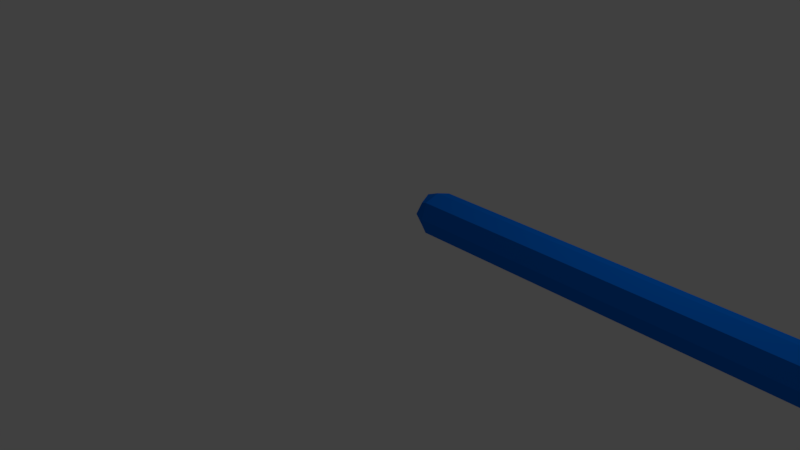 # Source: stick_x_animation_rotated.blend  (saved by Blender 2.79.0; exported with 4.5.12 LTS)
import bpy
from mathutils import Matrix  # noqa: F401  (used for matrix-valued properties, if any)

bpy.ops.wm.read_factory_settings(use_empty=True)
scene = bpy.context.scene
scene.name = 'Scene'

# ---- collections
col_collection_1 = bpy.data.collections.new('Collection 1'); scene.collection.children.link(col_collection_1)

# ---- materials (node trees are filled in below, after node groups)
mat_material = bpy.data.materials.new('Material')
mat_material.alpha_threshold = 0.0
mat_material.use_transparent_shadow = False
mat_material.diffuse_color = (0.0, 0.1649, 0.8, 1.0)
mat_material.roughness = 0.5
mat_material.line_color = (0.0, 0.0, 0.0, 1.0)

# ---- material node trees

# ---- world
world_world = bpy.data.worlds.new('World'); scene.world = world_world
world_world.color = (0.05088, 0.05088, 0.05088)
world_world.use_sun_shadow = False
world_world.sun_shadow_jitter_overblur = 0.0
world_world.cycles.sampling_method = 'MANUAL'

# ---- cameras
cam_camera = bpy.data.cameras.new('Camera')
cam_camera.clip_end = 100.0
cam_camera.lens = 35.0
cam_camera.sensor_width = 32.0
cam_camera.sensor_height = 18.0
cam_camera.ortho_scale = 7.314
cam_camera.dof.focus_distance = 0.0
cam_camera.dof.aperture_fstop = 128.0

# ---- lights
light_lamp = bpy.data.lights.new('Lamp', 'POINT')
light_lamp.transmission_factor = 0.0
light_lamp.cutoff_distance = 30.0
light_lamp.energy = 100.0
light_lamp.shadow_buffer_clip_start = 1.001
light_lamp.shadow_soft_size = 0.1
light_lamp.shadow_maximum_resolution = 0.006
light_lamp.use_absolute_resolution = True

# ---- meshes
me_cube = bpy.data.meshes.new('Cube')
me_cube.from_pydata([(0.0, -7.0, 1.0), (3.763e-07, -1.0, 1.0), (1.304e-07, -5.2, 0.75), (0.25, -5.2, 1.0), (1.267e-07, -5.2, 1.25), (-0.25, -5.2, 1.0), (9.686e-08, -5.6, 0.75), (0.25, -5.6, 1.0), (1.006e-07, -5.6, 1.25), (-0.25, -5.6, 1.0), (7.451e-08, -6.0, 0.75), (0.25, -6.0, 1.0), (7.451e-08, -6.0, 1.25), (-0.25, -6.0, 1.0), (4.47e-08, -6.4, 0.75), (0.25, -6.4, 1.0), (4.47e-08, -6.4, 1.25), (-0.25, -6.4, 1.0), (1.49e-08, -6.8, 0.75), (0.25, -6.8, 1.0), (1.49e-08, -6.8, 1.25), (-0.25, -6.8, 1.0), (2.161e-07, -3.2, 0.75), (0.25, -3.2, 1.0), (2.198e-07, -3.2, 1.25), (-0.25, -3.2, 1.0), (1.974e-07, -3.6, 0.75), (0.25, -3.6, 1.0), (1.974e-07, -3.6, 1.25), (-0.25, -3.6, 1.0), (1.788e-07, -4.0, 0.75), (0.25, -4.0, 1.0), (1.825e-07, -4.0, 1.25), (-0.25, -4.0, 1.0), (1.639e-07, -4.4, 0.75), (0.25, -4.4, 1.0), (1.639e-07, -4.4, 1.25), (-0.25, -4.4, 1.0), (1.453e-07, -4.8, 0.75), (0.25, -4.8, 1.0), (1.453e-07, -4.8, 1.25), (-0.25, -4.8, 1.0), (3.688e-07, -1.2, 0.75), (0.25, -1.2, 1.0), (3.651e-07, -1.2, 1.25), (-0.25, -1.2, 1.0), (3.316e-07, -1.6, 0.75), (0.25, -1.6, 1.0), (3.353e-07, -1.6, 1.25), (-0.25, -1.6, 1.0), (3.092e-07, -2.0, 0.75), (0.25, -2.0, 1.0), (3.055e-07, -2.0, 1.25), (-0.25, -2.0, 1.0), (2.719e-07, -2.4, 0.75), (0.25, -2.4, 1.0), (2.757e-07, -2.4, 1.25), (-0.25, -2.4, 1.0), (2.496e-07, -2.8, 0.75), (0.25, -2.8, 1.0), (2.459e-07, -2.8, 1.25), (-0.25, -2.8, 1.0), (-0.1875, -6.95, 1.0), (3.725e-09, -6.95, 0.8125), (0.1875, -6.95, 1.0), (3.725e-09, -6.95, 1.188), (-0.1875, -1.05, 1.0), (3.753e-07, -1.05, 1.188), (0.1875, -1.05, 1.0), (3.763e-07, -1.05, 0.8125), (-0.1875, -5.2, 0.8125), (1.397e-07, -5.0, 0.75), (0.1875, -5.2, 0.8125), (1.127e-07, -5.4, 0.75), (0.25, -5.0, 1.0), (0.1875, -5.2, 1.188), (0.25, -5.4, 1.0), (1.388e-07, -5.0, 1.25), (-0.1875, -5.2, 1.188), (1.127e-07, -5.4, 1.25), (-0.25, -5.0, 1.0), (-0.25, -5.4, 1.0), (-0.1875, -5.6, 0.8125), (0.1875, -5.6, 0.8125), (8.754e-08, -5.8, 0.75), (0.1875, -5.6, 1.188), (0.25, -5.8, 1.0), (-0.1875, -5.6, 1.188), (8.848e-08, -5.8, 1.25), (-0.25, -5.8, 1.0), (-0.1875, -6.0, 0.8125), (0.1875, -6.0, 0.8125), (5.96e-08, -6.2, 0.75), (0.1875, -6.0, 1.188), (0.25, -6.2, 1.0), (-0.1875, -6.0, 1.188), (5.96e-08, -6.2, 1.25), (-0.25, -6.2, 1.0), (-0.1875, -6.4, 0.8125), (0.1875, -6.4, 0.8125), (2.98e-08, -6.6, 0.75), (0.1875, -6.4, 1.188), (0.25, -6.6, 1.0), (-0.1875, -6.4, 1.188), (2.98e-08, -6.6, 1.25), (-0.25, -6.6, 1.0), (-0.1875, -6.8, 0.8125), (0.1875, -6.8, 0.8125), (0.1875, -6.8, 1.188), (-0.1875, -6.8, 1.188), (-0.1875, -3.2, 0.8125), (2.319e-07, -3.0, 0.75), (0.1875, -3.2, 0.8125), (2.077e-07, -3.4, 0.75), (0.25, -3.0, 1.0), (0.1875, -3.2, 1.188), (0.25, -3.4, 1.0), (2.319e-07, -3.0, 1.25), (-0.1875, -3.2, 1.188), (2.086e-07, -3.4, 1.25), (-0.25, -3.0, 1.0), (-0.25, -3.4, 1.0), (-0.1875, -3.6, 0.8125), (0.1875, -3.6, 0.8125), (1.872e-07, -3.8, 0.75), (0.1875, -3.6, 1.188), (0.25, -3.8, 1.0), (-0.1875, -3.6, 1.188), (1.881e-07, -3.8, 1.25), (-0.25, -3.8, 1.0), (-0.1875, -4.0, 0.8125), (0.1875, -4.0, 0.8125), (1.751e-07, -4.2, 0.75), (0.1875, -4.0, 1.188), (0.25, -4.2, 1.0), (-0.1875, -4.0, 1.188), (1.76e-07, -4.2, 1.25), (-0.25, -4.2, 1.0), (-0.1875, -4.4, 0.8125), (0.1875, -4.4, 0.8125), (1.518e-07, -4.6, 0.75), (0.1875, -4.4, 1.188), (0.25, -4.6, 1.0), (-0.1875, -4.4, 1.188), (1.518e-07, -4.6, 1.25), (-0.25, -4.6, 1.0), (-0.1875, -4.8, 0.8125), (0.1875, -4.8, 0.8125), (0.1875, -4.8, 1.188), (-0.1875, -4.8, 1.188), (-0.1875, -1.2, 0.8125), (0.1875, -1.2, 0.8125), (3.502e-07, -1.4, 0.75), (0.1875, -1.2, 1.188), (0.25, -1.4, 1.0), (-0.1875, -1.2, 1.188), (3.502e-07, -1.4, 1.25), (-0.25, -1.4, 1.0), (-0.1875, -1.6, 0.8125), (0.1875, -1.6, 0.8125), (3.204e-07, -1.8, 0.75), (0.1875, -1.6, 1.188), (0.25, -1.8, 1.0), (-0.1875, -1.6, 1.188), (3.204e-07, -1.8, 1.25), (-0.25, -1.8, 1.0), (-0.1875, -2.0, 0.8125), (0.1875, -2.0, 0.8125), (2.906e-07, -2.2, 0.75), (0.1875, -2.0, 1.188), (0.25, -2.2, 1.0), (-0.1875, -2.0, 1.188), (2.906e-07, -2.2, 1.25), (-0.25, -2.2, 1.0), (-0.1875, -2.4, 0.8125), (0.1875, -2.4, 0.8125), (2.608e-07, -2.6, 0.75), (0.1875, -2.4, 1.188), (0.25, -2.6, 1.0), (-0.1875, -2.4, 1.188), (2.608e-07, -2.6, 1.25), (-0.25, -2.6, 1.0), (-0.1875, -2.8, 0.8125), (0.1875, -2.8, 0.8125), (0.1875, -2.8, 1.188), (-0.1875, -2.8, 1.188), (-0.1389, -6.911, 0.8611), (0.1389, -6.911, 0.8611), (0.1389, -6.911, 1.139), (-0.1389, -6.911, 1.139), (-0.1875, -5.0, 0.8125), (0.1875, -5.0, 0.8125), (0.1875, -5.0, 1.188), (-0.1875, -5.0, 1.188), (-0.1875, -3.0, 0.8125), (0.1875, -3.0, 0.8125), (0.1875, -3.0, 1.188), (-0.1875, -3.0, 1.188), (-0.1389, -1.089, 0.8611), (0.1389, -1.089, 0.8611), (0.1389, -1.089, 1.139), (-0.1389, -1.089, 1.139), (-0.1875, -5.4, 0.8125), (0.1875, -5.4, 0.8125), (0.1875, -5.4, 1.188), (-0.1875, -5.4, 1.188), (-0.1875, -5.8, 0.8125), (0.1875, -5.8, 0.8125), (0.1875, -5.8, 1.188), (-0.1875, -5.8, 1.188), (-0.1875, -6.2, 0.8125), (0.1875, -6.2, 0.8125), (0.1875, -6.2, 1.188), (-0.1875, -6.2, 1.188), (-0.1875, -6.6, 0.8125), (0.1875, -6.6, 0.8125), (0.1875, -6.6, 1.188), (-0.1875, -6.6, 1.188), (-0.1875, -3.4, 0.8125), (0.1875, -3.4, 0.8125), (0.1875, -3.4, 1.188), (-0.1875, -3.4, 1.188), (-0.1875, -3.8, 0.8125), (0.1875, -3.8, 0.8125), (0.1875, -3.8, 1.188), (-0.1875, -3.8, 1.188), (-0.1875, -4.2, 0.8125), (0.1875, -4.2, 0.8125), (0.1875, -4.2, 1.188), (-0.1875, -4.2, 1.188), (-0.1875, -4.6, 0.8125), (0.1875, -4.6, 0.8125), (0.1875, -4.6, 1.188), (-0.1875, -4.6, 1.188), (-0.1875, -1.4, 0.8125), (0.1875, -1.4, 0.8125), (0.1875, -1.4, 1.188), (-0.1875, -1.4, 1.188), (-0.1875, -1.8, 0.8125), (0.1875, -1.8, 0.8125), (0.1875, -1.8, 1.188), (-0.1875, -1.8, 1.188), (-0.1875, -2.2, 0.8125), (0.1875, -2.2, 0.8125), (0.1875, -2.2, 1.188), (-0.1875, -2.2, 1.188), (-0.1875, -2.6, 0.8125), (0.1875, -2.6, 0.8125), (0.1875, -2.6, 1.188), (-0.1875, -2.6, 1.188)], [], [(0, 62, 186, 63), (0, 63, 187, 64), (0, 64, 188, 65), (0, 65, 189, 62), (1, 66, 201, 67), (1, 67, 200, 68), (1, 68, 199, 69), (1, 69, 198, 66), (2, 70, 190, 71), (2, 71, 191, 72), (2, 72, 203, 73), (2, 73, 202, 70), (3, 72, 191, 74), (3, 74, 192, 75), (3, 75, 204, 76), (3, 76, 203, 72), (4, 75, 192, 77), (4, 77, 193, 78), (4, 78, 205, 79), (4, 79, 204, 75), (5, 78, 193, 80), (5, 80, 190, 70), (5, 70, 202, 81), (5, 81, 205, 78), (6, 82, 202, 73), (6, 73, 203, 83), (6, 83, 207, 84), (6, 84, 206, 82), (7, 83, 203, 76), (7, 76, 204, 85), (7, 85, 208, 86), (7, 86, 207, 83), (8, 85, 204, 79), (8, 79, 205, 87), (8, 87, 209, 88), (8, 88, 208, 85), (9, 87, 205, 81), (9, 81, 202, 82), (9, 82, 206, 89), (9, 89, 209, 87), (10, 90, 206, 84), (10, 84, 207, 91), (10, 91, 211, 92), (10, 92, 210, 90), (11, 91, 207, 86), (11, 86, 208, 93), (11, 93, 212, 94), (11, 94, 211, 91), (12, 93, 208, 88), (12, 88, 209, 95), (12, 95, 213, 96), (12, 96, 212, 93), (13, 95, 209, 89), (13, 89, 206, 90), (13, 90, 210, 97), (13, 97, 213, 95), (14, 98, 210, 92), (14, 92, 211, 99), (14, 99, 215, 100), (14, 100, 214, 98), (15, 99, 211, 94), (15, 94, 212, 101), (15, 101, 216, 102), (15, 102, 215, 99), (16, 101, 212, 96), (16, 96, 213, 103), (16, 103, 217, 104), (16, 104, 216, 101), (17, 103, 213, 97), (17, 97, 210, 98), (17, 98, 214, 105), (17, 105, 217, 103), (18, 106, 214, 100), (18, 100, 215, 107), (18, 107, 187, 63), (18, 63, 186, 106), (19, 107, 215, 102), (19, 102, 216, 108), (19, 108, 188, 64), (19, 64, 187, 107), (20, 108, 216, 104), (20, 104, 217, 109), (20, 109, 189, 65), (20, 65, 188, 108), (21, 109, 217, 105), (21, 105, 214, 106), (21, 106, 186, 62), (21, 62, 189, 109), (22, 110, 194, 111), (22, 111, 195, 112), (22, 112, 219, 113), (22, 113, 218, 110), (23, 112, 195, 114), (23, 114, 196, 115), (23, 115, 220, 116), (23, 116, 219, 112), (24, 115, 196, 117), (24, 117, 197, 118), (24, 118, 221, 119), (24, 119, 220, 115), (25, 118, 197, 120), (25, 120, 194, 110), (25, 110, 218, 121), (25, 121, 221, 118), (26, 122, 218, 113), (26, 113, 219, 123), (26, 123, 223, 124), (26, 124, 222, 122), (27, 123, 219, 116), (27, 116, 220, 125), (27, 125, 224, 126), (27, 126, 223, 123), (28, 125, 220, 119), (28, 119, 221, 127), (28, 127, 225, 128), (28, 128, 224, 125), (29, 127, 221, 121), (29, 121, 218, 122), (29, 122, 222, 129), (29, 129, 225, 127), (30, 130, 222, 124), (30, 124, 223, 131), (30, 131, 227, 132), (30, 132, 226, 130), (31, 131, 223, 126), (31, 126, 224, 133), (31, 133, 228, 134), (31, 134, 227, 131), (32, 133, 224, 128), (32, 128, 225, 135), (32, 135, 229, 136), (32, 136, 228, 133), (33, 135, 225, 129), (33, 129, 222, 130), (33, 130, 226, 137), (33, 137, 229, 135), (34, 138, 226, 132), (34, 132, 227, 139), (34, 139, 231, 140), (34, 140, 230, 138), (35, 139, 227, 134), (35, 134, 228, 141), (35, 141, 232, 142), (35, 142, 231, 139), (36, 141, 228, 136), (36, 136, 229, 143), (36, 143, 233, 144), (36, 144, 232, 141), (37, 143, 229, 137), (37, 137, 226, 138), (37, 138, 230, 145), (37, 145, 233, 143), (38, 146, 230, 140), (38, 140, 231, 147), (38, 147, 191, 71), (38, 71, 190, 146), (39, 147, 231, 142), (39, 142, 232, 148), (39, 148, 192, 74), (39, 74, 191, 147), (40, 148, 232, 144), (40, 144, 233, 149), (40, 149, 193, 77), (40, 77, 192, 148), (41, 149, 233, 145), (41, 145, 230, 146), (41, 146, 190, 80), (41, 80, 193, 149), (42, 150, 198, 69), (42, 69, 199, 151), (42, 151, 235, 152), (42, 152, 234, 150), (43, 151, 199, 68), (43, 68, 200, 153), (43, 153, 236, 154), (43, 154, 235, 151), (44, 153, 200, 67), (44, 67, 201, 155), (44, 155, 237, 156), (44, 156, 236, 153), (45, 155, 201, 66), (45, 66, 198, 150), (45, 150, 234, 157), (45, 157, 237, 155), (46, 158, 234, 152), (46, 152, 235, 159), (46, 159, 239, 160), (46, 160, 238, 158), (47, 159, 235, 154), (47, 154, 236, 161), (47, 161, 240, 162), (47, 162, 239, 159), (48, 161, 236, 156), (48, 156, 237, 163), (48, 163, 241, 164), (48, 164, 240, 161), (49, 163, 237, 157), (49, 157, 234, 158), (49, 158, 238, 165), (49, 165, 241, 163), (50, 166, 238, 160), (50, 160, 239, 167), (50, 167, 243, 168), (50, 168, 242, 166), (51, 167, 239, 162), (51, 162, 240, 169), (51, 169, 244, 170), (51, 170, 243, 167), (52, 169, 240, 164), (52, 164, 241, 171), (52, 171, 245, 172), (52, 172, 244, 169), (53, 171, 241, 165), (53, 165, 238, 166), (53, 166, 242, 173), (53, 173, 245, 171), (54, 174, 242, 168), (54, 168, 243, 175), (54, 175, 247, 176), (54, 176, 246, 174), (55, 175, 243, 170), (55, 170, 244, 177), (55, 177, 248, 178), (55, 178, 247, 175), (56, 177, 244, 172), (56, 172, 245, 179), (56, 179, 249, 180), (56, 180, 248, 177), (57, 179, 245, 173), (57, 173, 242, 174), (57, 174, 246, 181), (57, 181, 249, 179), (58, 182, 246, 176), (58, 176, 247, 183), (58, 183, 195, 111), (58, 111, 194, 182), (59, 183, 247, 178), (59, 178, 248, 184), (59, 184, 196, 114), (59, 114, 195, 183), (60, 184, 248, 180), (60, 180, 249, 185), (60, 185, 197, 117), (60, 117, 196, 184), (61, 185, 249, 181), (61, 181, 246, 182), (61, 182, 194, 120), (61, 120, 197, 185)])
me_cube.materials.append(mat_material)
me_cube.use_remesh_preserve_volume = False
me_cube.use_remesh_preserve_attributes = False
me_cube.use_mirror_vertex_groups = False
me_cube.update()
arm_armature = bpy.data.armatures.new('Armature')  # bones are not reproduced

# ---- objects
ob_stick = bpy.data.objects.new('Stick', arm_armature)
ob_cube = bpy.data.objects.new('Cube', me_cube)
ob_lamp = bpy.data.objects.new('Lamp', light_lamp)
ob_camera = bpy.data.objects.new('Camera', cam_camera)

# ---- transforms, parenting, visibility, modifiers, constraints
ob_stick.location = (0.0, 0.0, 0.0)
ob_stick.rotation_euler = (0.0, -0.0, 1.571)
ob_stick.show_in_front = True
ob_stick.lineart.crease_threshold = 0.0
ob_cube.parent = ob_stick
ob_cube.location = (0.0, 0.0, 0.0)
ob_cube.lock_rotations_4d = False
ob_cube.empty_display_type = 'ARROWS'
ob_cube.lineart.crease_threshold = 0.0
_vg = ob_cube.vertex_groups.new(name='Base')
for _i, _w in zip([0, 2, 3, 4, 5, 6, 7, 8, 9, 10, 11, 12, 13, 14, 15, 16, 17, 18, 19, 20, 21, 38, 39, 40, 41, 62, 63, 64, 65, 70, 71, 72, 73, 74, 75, 76, 77, 78, 79, 80, 81, 82, 83, 84, 85, 86, 87, 88, 89, 90, 91, 92, 93, 94, 95, 96, 97, 98, 99, 100, 101, 102, 103, 104, 105, 106, 107, 108, 109, 140, 142, 144, 145, 146, 147, 148, 149, 186, 187, 188, 189, 190, 191, 192, 193, 202, 203, 204, 205, 206, 207, 208, 209, 210, 211, 212, 213, 214, 215, 216, 217, 230, 231, 232, 233], [1.0, 0.8824, 0.8824, 0.8824, 0.8824, 0.9933, 0.9933, 0.9933, 0.9933, 0.9996, 0.9996, 0.9996, 0.9996, 1.0, 1.0, 1.0, 1.0, 1.0, 1.0, 1.0, 1.0, 0.1176, 0.1176, 0.1176, 0.1176, 1.0, 1.0, 1.0, 1.0, 0.8782, 0.5, 0.8782, 0.9721, 0.5, 0.8782, 0.9721, 0.5, 0.8782, 0.9721, 0.5, 0.9721, 0.9929, 0.9929, 0.9984, 0.9929, 0.9984, 0.9929, 0.9984, 0.9984, 0.9996, 0.9996, 0.9999, 0.9996, 0.9999, 0.9996, 0.9999, 0.9999, 1.0, 1.0, 1.0, 1.0, 1.0, 1.0, 1.0, 1.0, 1.0, 1.0, 1.0, 1.0, 0.0058, 0.0058, 0.0058, 0.0058, 0.1218, 0.1218, 0.1218, 0.1218, 1.0, 1.0, 1.0, 1.0, 0.5, 0.5, 0.5, 0.5, 0.9706, 0.9706, 0.9706, 0.9706, 0.9983, 0.9983, 0.9983, 0.9983, 0.9999, 0.9999, 0.9999, 0.9999, 1.0, 1.0, 1.0, 1.0, 0.008794, 0.008794, 0.008794, 0.008794]): _vg.add([_i], _w, 'REPLACE')
_vg = ob_cube.vertex_groups.new(name='First')
for _i, _w in zip([2, 3, 4, 5, 22, 23, 24, 25, 26, 27, 28, 29, 30, 31, 32, 33, 34, 35, 36, 37, 38, 39, 40, 41, 58, 59, 60, 61, 70, 71, 72, 73, 74, 75, 76, 77, 78, 79, 80, 81, 110, 111, 112, 113, 114, 115, 116, 117, 118, 119, 120, 121, 122, 123, 124, 125, 126, 127, 128, 129, 130, 131, 132, 133, 134, 135, 136, 137, 138, 139, 140, 141, 142, 143, 144, 145, 146, 147, 148, 149, 176, 178, 180, 181, 182, 183, 184, 185, 190, 191, 192, 193, 194, 195, 196, 197, 202, 203, 204, 205, 218, 219, 220, 221, 222, 223, 224, 225, 226, 227, 228, 229, 230, 231, 232, 233, 246, 247, 248, 249], [0.1176, 0.1176, 0.1176, 0.1176, 0.8824, 0.8824, 0.8824, 0.8824, 0.9933, 0.9933, 0.9933, 0.9933, 0.9992, 0.9992, 0.9992, 0.9992, 0.9933, 0.9933, 0.9933, 0.9933, 0.8824, 0.8824, 0.8824, 0.8824, 0.1176, 0.1176, 0.1176, 0.1176, 0.1218, 0.5, 0.1218, 0.0058, 0.5, 0.1218, 0.0058, 0.5, 0.1218, 0.0058, 0.5, 0.0058, 0.8782, 0.5, 0.8782, 0.9721, 0.5, 0.8782, 0.9721, 0.5, 0.8782, 0.9721, 0.5, 0.9721, 0.9929, 0.9929, 0.9983, 0.9929, 0.9983, 0.9929, 0.9983, 0.9983, 0.9992, 0.9992, 0.9983, 0.9992, 0.9983, 0.9992, 0.9983, 0.9983, 0.9929, 0.9929, 0.9721, 0.9929, 0.9721, 0.9929, 0.9721, 0.9721, 0.8782, 0.8782, 0.8782, 0.8782, 0.0058, 0.0058, 0.0058, 0.0058, 0.1218, 0.1218, 0.1218, 0.1218, 0.5, 0.5, 0.5, 0.5, 0.5, 0.5, 0.5, 0.5, 0.008794, 0.008794, 0.008794, 0.008794, 0.9706, 0.9706, 0.9706, 0.9706, 0.9982, 0.9982, 0.9982, 0.9982, 0.9982, 0.9982, 0.9982, 0.9982, 0.9706, 0.9706, 0.9706, 0.9706, 0.008794, 0.008794, 0.008794, 0.008794]): _vg.add([_i], _w, 'REPLACE')
_vg = ob_cube.vertex_groups.new(name='Second')
for _i, _w in zip([1, 22, 23, 24, 25, 42, 43, 44, 45, 46, 47, 48, 49, 50, 51, 52, 53, 54, 55, 56, 57, 58, 59, 60, 61, 66, 67, 68, 69, 110, 111, 112, 113, 114, 115, 116, 117, 118, 119, 120, 121, 150, 151, 152, 153, 154, 155, 156, 157, 158, 159, 160, 161, 162, 163, 164, 165, 166, 167, 168, 169, 170, 171, 172, 173, 174, 175, 176, 177, 178, 179, 180, 181, 182, 183, 184, 185, 194, 195, 196, 197, 198, 199, 200, 201, 218, 219, 220, 221, 234, 235, 236, 237, 238, 239, 240, 241, 242, 243, 244, 245, 246, 247, 248, 249], [1.0, 0.1176, 0.1176, 0.1176, 0.1176, 1.0, 1.0, 1.0, 1.0, 1.0, 1.0, 1.0, 1.0, 0.9996, 0.9996, 0.9996, 0.9996, 0.9933, 0.9933, 0.9933, 0.9933, 0.8824, 0.8824, 0.8824, 0.8824, 1.0, 1.0, 1.0, 1.0, 0.1218, 0.5, 0.1218, 0.0058, 0.5, 0.1218, 0.0058, 0.5, 0.1218, 0.0058, 0.5, 0.0058, 1.0, 1.0, 1.0, 1.0, 1.0, 1.0, 1.0, 1.0, 1.0, 1.0, 0.9999, 1.0, 0.9999, 1.0, 0.9999, 0.9999, 0.9996, 0.9996, 0.9984, 0.9996, 0.9984, 0.9996, 0.9984, 0.9984, 0.9929, 0.9929, 0.9721, 0.9929, 0.9721, 0.9929, 0.9721, 0.9721, 0.8782, 0.8782, 0.8782, 0.8782, 0.5, 0.5, 0.5, 0.5, 1.0, 1.0, 1.0, 1.0, 0.008794, 0.008794, 0.008794, 0.008794, 1.0, 1.0, 1.0, 1.0, 0.9999, 0.9999, 0.9999, 0.9999, 0.9983, 0.9983, 0.9983, 0.9983, 0.9706, 0.9706, 0.9706, 0.9706]): _vg.add([_i], _w, 'REPLACE')
_m = ob_cube.modifiers.new('Armature', 'ARMATURE')
_m.object = ob_stick
ob_lamp.location = (4.076, 1.005, 5.904)
ob_lamp.rotation_euler = (0.6503, 0.05522, 1.866)
ob_lamp.lock_rotations_4d = False
ob_lamp.empty_display_type = 'ARROWS'
ob_lamp.color = (0.0, 0.0, 0.0, 0.0)
ob_lamp.lineart.crease_threshold = 0.0
ob_camera.location = (7.481, -6.508, 5.344)
ob_camera.rotation_euler = (1.109, 0.0, 0.8149)
ob_camera.lock_rotations_4d = False
ob_camera.empty_display_type = 'ARROWS'
ob_camera.color = (0.0, 0.0, 0.0, 0.0)
ob_camera.display_type = 'WIRE'
ob_camera.lineart.crease_threshold = 0.0

# ---- collection membership
col_collection_1.objects.link(ob_stick)
col_collection_1.objects.link(ob_cube)
col_collection_1.objects.link(ob_lamp)
col_collection_1.objects.link(ob_camera)

# ---- scene / render settings (as saved in the file)
scene.camera = ob_camera
scene.frame_start = 1; scene.frame_end = 35; scene.frame_set(1)
scene.render.engine = 'BLENDER_EEVEE_NEXT'
scene.render.resolution_percentage = 50
scene.render.dither_intensity = 0.0
scene.cycles.use_denoising = False
scene.cycles.samples = 128
scene.cycles.sampling_pattern = 'TABULATED_SOBOL'
scene.cycles.use_adaptive_sampling = False
scene.cycles.use_light_tree = False
scene.cycles.blur_glossy = 0.0
scene.cycles.sample_clamp_indirect = 0.0
scene.view_settings.view_transform = 'Standard'
bpy.context.view_layer.update()
